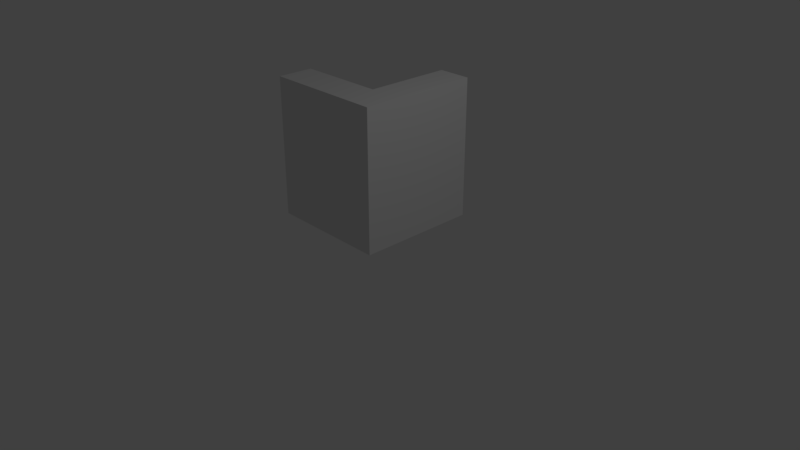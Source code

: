 # Source: Corner.blend  (saved by Blender 2.79.0; exported with 4.5.12 LTS)
import bpy
from mathutils import Matrix  # noqa: F401  (used for matrix-valued properties, if any)

bpy.ops.wm.read_factory_settings(use_empty=True)
scene = bpy.context.scene
scene.name = 'Scene'

# ---- collections
col_collection_1 = bpy.data.collections.new('Collection 1'); scene.collection.children.link(col_collection_1)

# ---- materials (node trees are filled in below, after node groups)
mat_material = bpy.data.materials.new('Material')
mat_material.alpha_threshold = 0.0
mat_material.use_transparent_shadow = False
mat_material.roughness = 0.5
mat_material.line_color = (0.0, 0.0, 0.0, 1.0)

# ---- material node trees

# ---- world
world_world = bpy.data.worlds.new('World'); scene.world = world_world
world_world.color = (0.05088, 0.05088, 0.05088)
world_world.use_sun_shadow = False
world_world.sun_shadow_jitter_overblur = 0.0
world_world.cycles.sampling_method = 'MANUAL'

# ---- cameras
cam_camera = bpy.data.cameras.new('Camera')
cam_camera.clip_end = 100.0
cam_camera.lens = 35.0
cam_camera.sensor_width = 32.0
cam_camera.sensor_height = 18.0
cam_camera.ortho_scale = 7.314
cam_camera.dof.focus_distance = 0.0
cam_camera.dof.aperture_fstop = 128.0

# ---- lights
light_lamp = bpy.data.lights.new('Lamp', 'POINT')
light_lamp.transmission_factor = 0.0
light_lamp.cutoff_distance = 30.0
light_lamp.energy = 100.0
light_lamp.shadow_buffer_clip_start = 1.001
light_lamp.shadow_soft_size = 0.1
light_lamp.shadow_maximum_resolution = 0.006
light_lamp.use_absolute_resolution = True

# ---- meshes
me_cube = bpy.data.meshes.new('Cube')
me_cube.from_pydata([(-0.01855, 1.779, -0.03899), (-0.01855, 0.02228, -0.03899), (-1.756, 0.02228, -0.03899), (-0.01855, 1.779, 1.961), (-0.01855, 0.02228, 1.961), (-1.756, 0.02228, 1.961), (-0.4925, 1.779, -0.03899), (-0.4925, 0.02228, -0.03899), (-0.4925, 1.779, 1.961), (-0.4925, 0.02228, 1.961), (-0.01855, 0.5353, -0.03899), (-1.756, 0.5353, -0.03899), (-0.01855, 0.5353, 1.961), (-1.756, 0.5353, 1.961), (-0.4925, 0.5353, 1.961), (-0.4925, 0.5353, -0.03899)], [], [(15, 7, 2, 11), (14, 13, 5, 9), (10, 12, 4, 1), (7, 9, 5, 2), (14, 8, 6, 15), (3, 0, 6, 8), (1, 4, 9, 7), (12, 14, 9, 4), (10, 1, 7, 15), (0, 10, 15, 6), (3, 8, 14, 12), (2, 5, 13, 11), (0, 3, 12, 10), (15, 11, 13, 14)])
me_cube.materials.append(mat_material)
me_cube.use_remesh_preserve_volume = False
me_cube.use_remesh_preserve_attributes = False
me_cube.use_mirror_vertex_groups = False
me_cube.update()

# ---- objects
ob_cube = bpy.data.objects.new('Cube', me_cube)
ob_lamp = bpy.data.objects.new('Lamp', light_lamp)
ob_camera = bpy.data.objects.new('Camera', cam_camera)

# ---- transforms, parenting, visibility, modifiers, constraints
ob_cube.location = (0.0, 0.0, 0.0)
ob_cube.lock_rotations_4d = False
ob_cube.empty_display_type = 'ARROWS'
ob_cube.lineart.crease_threshold = 0.0
ob_lamp.location = (4.076, 1.005, 5.904)
ob_lamp.rotation_euler = (0.6503, 0.05522, 1.866)
ob_lamp.lock_rotations_4d = False
ob_lamp.empty_display_type = 'ARROWS'
ob_lamp.color = (0.0, 0.0, 0.0, 0.0)
ob_lamp.lineart.crease_threshold = 0.0
ob_camera.location = (7.481, -6.508, 5.344)
ob_camera.rotation_euler = (1.109, 0.0, 0.8149)
ob_camera.lock_rotations_4d = False
ob_camera.empty_display_type = 'ARROWS'
ob_camera.color = (0.0, 0.0, 0.0, 0.0)
ob_camera.display_type = 'WIRE'
ob_camera.lineart.crease_threshold = 0.0

# ---- collection membership
col_collection_1.objects.link(ob_cube)
col_collection_1.objects.link(ob_lamp)
col_collection_1.objects.link(ob_camera)

# ---- scene / render settings (as saved in the file)
scene.camera = ob_camera
scene.frame_start = 1; scene.frame_end = 250; scene.frame_set(1)
scene.render.engine = 'BLENDER_EEVEE_NEXT'
scene.render.resolution_percentage = 50
scene.render.dither_intensity = 0.0
scene.cycles.use_denoising = False
scene.cycles.samples = 128
scene.cycles.sampling_pattern = 'TABULATED_SOBOL'
scene.cycles.use_adaptive_sampling = False
scene.cycles.use_light_tree = False
scene.cycles.blur_glossy = 0.0
scene.cycles.sample_clamp_indirect = 0.0
scene.view_settings.view_transform = 'Standard'
bpy.context.view_layer.update()
